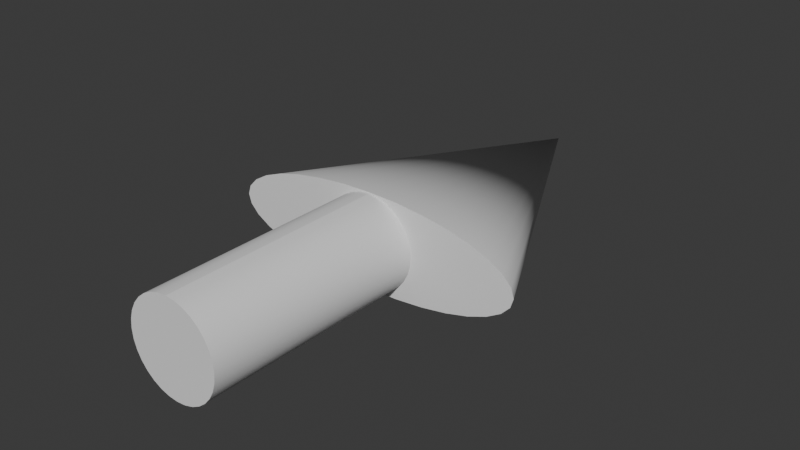 # Source: WaypointArrow.blend  (saved by Blender 4.0.36; exported with 4.5.12 LTS)
import bpy
from mathutils import Matrix  # noqa: F401  (used for matrix-valued properties, if any)

bpy.ops.wm.read_factory_settings(use_empty=True)
scene = bpy.context.scene
scene.name = 'Scene'

# ---- collections
col_collection = bpy.data.collections.new('Collection'); scene.collection.children.link(col_collection)

# ---- world
world_world = bpy.data.worlds.new('World'); scene.world = world_world
world_world.use_nodes = True; world_world.node_tree.nodes.clear()
_N = world_world.node_tree.nodes; _L = world_world.node_tree.links
n0 = _N.new('ShaderNodeOutputWorld'); n0.name = 'World Output'; n0.location = (300, 300)
n1 = _N.new('ShaderNodeBackground'); n1.name = 'Background'; n1.location = (10, 300)
n1.inputs[0].default_value = (0.05088, 0.05088, 0.05088, 1.0)
_L.new(n1.outputs[0], n0.inputs[0])
n0.is_active_output = True
world_world.color = (0.05088, 0.05088, 0.05088)
world_world.use_sun_shadow = False
world_world.sun_shadow_jitter_overblur = 0.0

# ---- meshes
me_cone = bpy.data.meshes.new('Cone')
me_cone.from_pydata([(0.0, 1.0, -1.0), (0.1951, 0.9808, -1.0), (0.3827, 0.9239, -1.0), (0.5556, 0.8315, -1.0), (0.7071, 0.7071, -1.0), (0.8315, 0.5556, -1.0), (0.9239, 0.3827, -1.0), (0.9808, 0.1951, -1.0), (1.0, 0.0, -1.0), (0.9808, -0.1951, -1.0), (0.9239, -0.3827, -1.0), (0.8315, -0.5556, -1.0), (0.7071, -0.7071, -1.0), (0.5556, -0.8315, -1.0), (0.3827, -0.9239, -1.0), (0.1951, -0.9808, -1.0), (0.0, -1.0, -1.0), (-0.1951, -0.9808, -1.0), (-0.3827, -0.9239, -1.0), (-0.5556, -0.8315, -1.0), (-0.7071, -0.7071, -1.0), (-0.8315, -0.5556, -1.0), (-0.9239, -0.3827, -1.0), (-0.9808, -0.1951, -1.0), (-1.0, 0.0, -1.0), (-0.9808, 0.1951, -1.0), (-0.9239, 0.3827, -1.0), (-0.8315, 0.5556, -1.0), (-0.7071, 0.7071, -1.0), (-0.5556, 0.8315, -1.0), (-0.3827, 0.9239, -1.0), (-0.1951, 0.9808, -1.0), (0.0, 0.0, 1.0), (5.153e-07, 0.3066, -2.455), (3.105e-07, 0.3066, -0.988), (0.19, 0.3007, -2.455), (0.19, 0.3007, -0.988), (0.3728, 0.2833, -2.455), (0.3728, 0.2833, -0.988), (0.5412, 0.2549, -2.455), (0.5412, 0.2549, -0.988), (0.6888, 0.2168, -2.455), (0.6888, 0.2168, -0.988), (0.81, 0.1703, -2.455), (0.81, 0.1703, -0.988), (0.9, 0.1173, -2.455), (0.9, 0.1173, -0.988), (0.9554, 0.05982, -2.455), (0.9554, 0.05982, -0.988), (0.9741, 0.0, -2.455), (0.9741, 0.0, -0.988), (0.9554, -0.05982, -2.455), (0.9554, -0.05982, -0.988), (0.9, -0.1173, -2.455), (0.9, -0.1173, -0.988), (0.81, -0.1703, -2.455), (0.81, -0.1703, -0.988), (0.6888, -0.2168, -2.455), (0.6888, -0.2168, -0.988), (0.5412, -0.2549, -2.455), (0.5412, -0.2549, -0.988), (0.3728, -0.2833, -2.455), (0.3728, -0.2833, -0.988), (0.19, -0.3007, -2.455), (0.19, -0.3007, -0.988), (5.153e-07, -0.3066, -2.455), (3.105e-07, -0.3066, -0.988), (-0.19, -0.3007, -2.455), (-0.19, -0.3007, -0.988), (-0.3728, -0.2833, -2.455), (-0.3728, -0.2833, -0.988), (-0.5412, -0.2549, -2.455), (-0.5412, -0.2549, -0.988), (-0.6888, -0.2168, -2.455), (-0.6888, -0.2168, -0.988), (-0.81, -0.1703, -2.455), (-0.81, -0.1703, -0.988), (-0.9, -0.1173, -2.455), (-0.9, -0.1173, -0.988), (-0.9554, -0.05982, -2.455), (-0.9554, -0.05982, -0.988), (-0.9741, 0.0, -2.455), (-0.9741, 0.0, -0.988), (-0.9554, 0.05982, -2.455), (-0.9554, 0.05982, -0.988), (-0.9, 0.1173, -2.455), (-0.9, 0.1173, -0.988), (-0.81, 0.1703, -2.455), (-0.81, 0.1703, -0.988), (-0.6888, 0.2168, -2.455), (-0.6888, 0.2168, -0.988), (-0.5412, 0.2549, -2.455), (-0.5412, 0.2549, -0.988), (-0.3728, 0.2833, -2.455), (-0.3728, 0.2833, -0.988), (-0.19, 0.3007, -2.455), (-0.19, 0.3007, -0.988)], [], [(0, 32, 1), (1, 32, 2), (2, 32, 3), (3, 32, 4), (4, 32, 5), (5, 32, 6), (6, 32, 7), (7, 32, 8), (8, 32, 9), (9, 32, 10), (10, 32, 11), (11, 32, 12), (12, 32, 13), (13, 32, 14), (14, 32, 15), (15, 32, 16), (16, 32, 17), (17, 32, 18), (18, 32, 19), (19, 32, 20), (20, 32, 21), (21, 32, 22), (22, 32, 23), (23, 32, 24), (24, 32, 25), (25, 32, 26), (26, 32, 27), (27, 32, 28), (28, 32, 29), (29, 32, 30), (0, 1, 2, 3, 4, 5, 6, 7, 8, 9, 10, 11, 12, 13, 14, 15, 16, 17, 18, 19, 20, 21, 22, 23, 24, 25, 26, 27, 28, 29, 30, 31), (30, 32, 31), (31, 32, 0), (33, 34, 36, 35), (35, 36, 38, 37), (37, 38, 40, 39), (39, 40, 42, 41), (41, 42, 44, 43), (43, 44, 46, 45), (45, 46, 48, 47), (47, 48, 50, 49), (49, 50, 52, 51), (51, 52, 54, 53), (53, 54, 56, 55), (55, 56, 58, 57), (57, 58, 60, 59), (59, 60, 62, 61), (61, 62, 64, 63), (63, 64, 66, 65), (65, 66, 68, 67), (67, 68, 70, 69), (69, 70, 72, 71), (71, 72, 74, 73), (73, 74, 76, 75), (75, 76, 78, 77), (77, 78, 80, 79), (79, 80, 82, 81), (81, 82, 84, 83), (83, 84, 86, 85), (85, 86, 88, 87), (87, 88, 90, 89), (89, 90, 92, 91), (91, 92, 94, 93), (36, 34, 96, 94, 92, 90, 88, 86, 84, 82, 80, 78, 76, 74, 72, 70, 68, 66, 64, 62, 60, 58, 56, 54, 52, 50, 48, 46, 44, 42, 40, 38), (93, 94, 96, 95), (95, 96, 34, 33), (33, 35, 37, 39, 41, 43, 45, 47, 49, 51, 53, 55, 57, 59, 61, 63, 65, 67, 69, 71, 73, 75, 77, 79, 81, 83, 85, 87, 89, 91, 93, 95)])
me_cone.polygons.foreach_set('use_smooth', [True] * 67)
_k = set([(0, 1), (0, 31), (1, 2), (2, 3), (3, 4), (4, 5), (5, 6), (6, 7), (7, 8), (8, 9), (9, 10), (10, 11), (11, 12), (12, 13), (13, 14), (14, 15), (15, 16), (16, 17), (17, 18), (18, 19), (19, 20), (20, 21), (21, 22), (22, 23), (23, 24), (24, 25), (25, 26), (26, 27), (27, 28), (28, 29), (29, 30), (30, 31), (33, 35), (33, 95), (34, 36), (34, 96), (35, 37), (36, 38), (37, 39), (38, 40), (39, 41), (40, 42), (41, 43), (42, 44), (43, 45), (44, 46), (45, 47), (46, 48), (47, 49), (48, 50), (49, 50), (49, 51), (50, 52), (51, 53), (52, 54), (53, 55), (54, 56), (55, 57), (56, 58), (57, 59), (58, 60), (59, 61), (60, 62), (61, 63), (62, 64), (63, 65), (64, 66), (65, 67), (66, 68), (67, 69), (68, 70), (69, 71), (70, 72), (71, 73), (72, 74), (73, 75), (74, 76), (75, 77), (76, 78), (77, 79), (78, 80), (79, 81), (80, 82), (81, 82), (81, 83), (82, 84), (83, 85), (84, 86), (85, 87), (86, 88), (87, 89), (88, 90), (89, 91), (90, 92), (91, 93), (92, 94), (93, 95), (94, 96)])
me_cone.attributes.new('sharp_edge', 'BOOLEAN', 'EDGE').data.foreach_set('value', [ (min(e.vertices), max(e.vertices)) in _k for e in me_cone.edges])
_uv = me_cone.uv_layers.new(name='UVMap')
_uv.uv.foreach_set('vector', [0.25, 0.49, 0.25, 0.25, 0.2968, 0.4854, 0.2968, 0.4854, 0.25, 0.25, 0.3418, 0.4717, 0.3418, 0.4717, 0.25, 0.25, 0.3833, 0.4496, 0.3833, 0.4496, 0.25, 0.25, 0.4197, 0.4197, 0.4197, 0.4197, 0.25, 0.25, 0.4496, 0.3833, 0.4496, 0.3833, 0.25, 0.25, 0.4717, 0.3418, 0.4717, 0.3418, 0.25, 0.25, 0.4854, 0.2968, 0.4854, 0.2968, 0.25, 0.25, 0.49, 0.25, 0.49, 0.25, 0.25, 0.25, 0.4854, 0.2032, 0.4854, 0.2032, 0.25, 0.25, 0.4717, 0.1582, 0.4717, 0.1582, 0.25, 0.25, 0.4496, 0.1167, 0.4496, 0.1167, 0.25, 0.25, 0.4197, 0.08029, 0.4197, 0.08029, 0.25, 0.25, 0.3833, 0.05045, 0.3833, 0.05045, 0.25, 0.25, 0.3418, 0.02827, 0.3418, 0.02827, 0.25, 0.25, 0.2968, 0.01461, 0.2968, 0.01461, 0.25, 0.25, 0.25, 0.01, 0.25, 0.01, 0.25, 0.25, 0.2032, 0.01461, 0.2032, 0.01461, 0.25, 0.25, 0.1582, 0.02827, 0.1582, 0.02827, 0.25, 0.25, 0.1167, 0.05045, 0.1167, 0.05045, 0.25, 0.25, 0.08029, 0.08029, 0.08029, 0.08029, 0.25, 0.25, 0.05045, 0.1167, 0.05045, 0.1167, 0.25, 0.25, 0.02827, 0.1582, 0.02827, 0.1582, 0.25, 0.25, 0.01461, 0.2032, 0.01461, 0.2032, 0.25, 0.25, 0.01, 0.25, 0.01, 0.25, 0.25, 0.25, 0.01461, 0.2968, 0.01461, 0.2968, 0.25, 0.25, 0.02827, 0.3418, 0.02827, 0.3418, 0.25, 0.25, 0.05045, 0.3833, 0.05045, 0.3833, 0.25, 0.25, 0.08029, 0.4197, 0.08029, 0.4197, 0.25, 0.25, 0.1167, 0.4496, 0.1167, 0.4496, 0.25, 0.25, 0.1582, 0.4717, 0.75, 0.49, 0.7968, 0.4854, 0.8418, 0.4717, 0.8833, 0.4496, 0.9197, 0.4197, 0.9496, 0.3833, 0.9717, 0.3418, 0.9854, 0.2968, 0.99, 0.25, 0.9854, 0.2032, 0.9717, 0.1582, 0.9496, 0.1167, 0.9197, 0.08029, 0.8833, 0.05045, 0.8418, 0.02827, 0.7968, 0.01461, 0.75, 0.01, 0.7032, 0.01461, 0.6582, 0.02827, 0.6167, 0.05045, 0.5803, 0.08029, 0.5504, 0.1167, 0.5283, 0.1582, 0.5146, 0.2032, 0.51, 0.25, 0.5146, 0.2968, 0.5283, 0.3418, 0.5504, 0.3833, 0.5803, 0.4197, 0.6167, 0.4496, 0.6582, 0.4717, 0.7032, 0.4854, 0.1582, 0.4717, 0.25, 0.25, 0.2032, 0.4854, 0.2032, 0.4854, 0.25, 0.25, 0.25, 0.49, 1.0, 0.5, 1.0, 1.0, 0.9688, 1.0, 0.9688, 0.5, 0.9688, 0.5, 0.9688, 1.0, 0.9375, 1.0, 0.9375, 0.5, 0.9375, 0.5, 0.9375, 1.0, 0.9062, 1.0, 0.9062, 0.5, 0.9062, 0.5, 0.9062, 1.0, 0.875, 1.0, 0.875, 0.5, 0.875, 0.5, 0.875, 1.0, 0.8438, 1.0, 0.8438, 0.5, 0.8438, 0.5, 0.8438, 1.0, 0.8125, 1.0, 0.8125, 0.5, 0.8125, 0.5, 0.8125, 1.0, 0.7812, 1.0, 0.7812, 0.5, 0.7812, 0.5, 0.7812, 1.0, 0.75, 1.0, 0.75, 0.5, 0.75, 0.5, 0.75, 1.0, 0.7188, 1.0, 0.7188, 0.5, 0.7188, 0.5, 0.7188, 1.0, 0.6875, 1.0, 0.6875, 0.5, 0.6875, 0.5, 0.6875, 1.0, 0.6562, 1.0, 0.6562, 0.5, 0.6562, 0.5, 0.6562, 1.0, 0.625, 1.0, 0.625, 0.5, 0.625, 0.5, 0.625, 1.0, 0.5938, 1.0, 0.5938, 0.5, 0.5938, 0.5, 0.5938, 1.0, 0.5625, 1.0, 0.5625, 0.5, 0.5625, 0.5, 0.5625, 1.0, 0.5312, 1.0, 0.5312, 0.5, 0.5312, 0.5, 0.5312, 1.0, 0.5, 1.0, 0.5, 0.5, 0.5, 0.5, 0.5, 1.0, 0.4688, 1.0, 0.4688, 0.5, 0.4688, 0.5, 0.4688, 1.0, 0.4375, 1.0, 0.4375, 0.5, 0.4375, 0.5, 0.4375, 1.0, 0.4062, 1.0, 0.4062, 0.5, 0.4062, 0.5, 0.4062, 1.0, 0.375, 1.0, 0.375, 0.5, 0.375, 0.5, 0.375, 1.0, 0.3438, 1.0, 0.3438, 0.5, 0.3438, 0.5, 0.3438, 1.0, 0.3125, 1.0, 0.3125, 0.5, 0.3125, 0.5, 0.3125, 1.0, 0.2812, 1.0, 0.2812, 0.5, 0.2812, 0.5, 0.2812, 1.0, 0.25, 1.0, 0.25, 0.5, 0.25, 0.5, 0.25, 1.0, 0.2188, 1.0, 0.2188, 0.5, 0.2188, 0.5, 0.2188, 1.0, 0.1875, 1.0, 0.1875, 0.5, 0.1875, 0.5, 0.1875, 1.0, 0.1562, 1.0, 0.1562, 0.5, 0.1562, 0.5, 0.1562, 1.0, 0.125, 1.0, 0.125, 0.5, 0.125, 0.5, 0.125, 1.0, 0.09375, 1.0, 0.09375, 0.5, 0.09375, 0.5, 0.09375, 1.0, 0.0625, 1.0, 0.0625, 0.5, 0.2968, 0.4854, 0.25, 0.49, 0.2032, 0.4854, 0.1582, 0.4717, 0.1167, 0.4496, 0.08029, 0.4197, 0.05045, 0.3833, 0.02827, 0.3418, 0.01461, 0.2968, 0.01, 0.25, 0.01461, 0.2032, 0.02827, 0.1582, 0.05045, 0.1167, 0.08029, 0.08029, 0.1167, 0.05045, 0.1582, 0.02827, 0.2032, 0.01461, 0.25, 0.01, 0.2968, 0.01461, 0.3418, 0.02827, 0.3833, 0.05045, 0.4197, 0.08029, 0.4496, 0.1167, 0.4717, 0.1582, 0.4854, 0.2032, 0.49, 0.25, 0.4854, 0.2968, 0.4717, 0.3418, 0.4496, 0.3833, 0.4197, 0.4197, 0.3833, 0.4496, 0.3418, 0.4717, 0.0625, 0.5, 0.0625, 1.0, 0.03125, 1.0, 0.03125, 0.5, 0.03125, 0.5, 0.03125, 1.0, 0.0, 1.0, 0.0, 0.5, 0.75, 0.49, 0.7968, 0.4854, 0.8418, 0.4717, 0.8833, 0.4496, 0.9197, 0.4197, 0.9496, 0.3833, 0.9717, 0.3418, 0.9854, 0.2968, 0.99, 0.25, 0.9854, 0.2032, 0.9717, 0.1582, 0.9496, 0.1167, 0.9197, 0.08029, 0.8833, 0.05045, 0.8418, 0.02827, 0.7968, 0.01461, 0.75, 0.01, 0.7032, 0.01461, 0.6582, 0.02827, 0.6167, 0.05045, 0.5803, 0.08029, 0.5504, 0.1167, 0.5283, 0.1582, 0.5146, 0.2032, 0.51, 0.25, 0.5146, 0.2968, 0.5283, 0.3418, 0.5504, 0.3833, 0.5803, 0.4197, 0.6167, 0.4496, 0.6582, 0.4717, 0.7032, 0.4854])
me_cone.update()
me_cone.normals_split_custom_set([tuple(v) for v in zip(*[iter([0.0, 0.8944, 0.4472, 1.013e-07, 1.192e-08, 1.0, 0.1745, 0.8772, 0.4472, 0.1745, 0.8772, 0.4472, 1.013e-07, 1.192e-08, 1.0, 0.3423, 0.8263, 0.4472, 0.3423, 0.8263, 0.4472, 1.013e-07, 1.192e-08, 1.0, 0.4969, 0.7437, 0.4472, 0.4969, 0.7437, 0.4472, 1.013e-07, 1.192e-08, 1.0, 0.6325, 0.6325, 0.4472, 0.6325, 0.6325, 0.4472, 1.013e-07, 1.192e-08, 1.0, 0.7437, 0.4969, 0.4472, 0.7437, 0.4969, 0.4472, 1.013e-07, 1.192e-08, 1.0, 0.8263, 0.3423, 0.4472, 0.8263, 0.3423, 0.4472, 1.013e-07, 1.192e-08, 1.0, 0.8772, 0.1745, 0.4472, 0.8772, 0.1745, 0.4472, 1.013e-07, 1.192e-08, 1.0, 0.8944, 0.0, 0.4472, 0.8944, 0.0, 0.4472, 1.013e-07, 1.192e-08, 1.0, 0.8772, -0.1745, 0.4472, 0.8772, -0.1745, 0.4472, 1.013e-07, 1.192e-08, 1.0, 0.8263, -0.3423, 0.4472, 0.8263, -0.3423, 0.4472, 1.013e-07, 1.192e-08, 1.0, 0.7437, -0.4969, 0.4472, 0.7437, -0.4969, 0.4472, 1.013e-07, 1.192e-08, 1.0, 0.6325, -0.6325, 0.4472, 0.6325, -0.6325, 0.4472, 1.013e-07, 1.192e-08, 1.0, 0.4969, -0.7437, 0.4472, 0.4969, -0.7437, 0.4472, 1.013e-07, 1.192e-08, 1.0, 0.3423, -0.8263, 0.4472, 0.3423, -0.8263, 0.4472, 1.013e-07, 1.192e-08, 1.0, 0.1745, -0.8772, 0.4472, 0.1745, -0.8772, 0.4472, 1.013e-07, 1.192e-08, 1.0, 0.0, -0.8944, 0.4472, 0.0, -0.8944, 0.4472, 1.013e-07, 1.192e-08, 1.0, -0.1745, -0.8772, 0.4472, -0.1745, -0.8772, 0.4472, 1.013e-07, 1.192e-08, 1.0, -0.3423, -0.8263, 0.4472, -0.3423, -0.8263, 0.4472, 1.013e-07, 1.192e-08, 1.0, -0.4969, -0.7437, 0.4472, -0.4969, -0.7437, 0.4472, 1.013e-07, 1.192e-08, 1.0, -0.6325, -0.6325, 0.4472, -0.6325, -0.6325, 0.4472, 1.013e-07, 1.192e-08, 1.0, -0.7437, -0.4969, 0.4472, -0.7437, -0.4969, 0.4472, 1.013e-07, 1.192e-08, 1.0, -0.8263, -0.3423, 0.4472, -0.8263, -0.3423, 0.4472, 1.013e-07, 1.192e-08, 1.0, -0.8772, -0.1745, 0.4472, -0.8772, -0.1745, 0.4472, 1.013e-07, 1.192e-08, 1.0, -0.8944, 0.0, 0.4472, -0.8944, 0.0, 0.4472, 1.013e-07, 1.192e-08, 1.0, -0.8772, 0.1745, 0.4472, -0.8772, 0.1745, 0.4472, 1.013e-07, 1.192e-08, 1.0, -0.8263, 0.3423, 0.4472, -0.8263, 0.3423, 0.4472, 1.013e-07, 1.192e-08, 1.0, -0.7437, 0.4969, 0.4472, -0.7437, 0.4969, 0.4472, 1.013e-07, 1.192e-08, 1.0, -0.6325, 0.6325, 0.4472, -0.6325, 0.6325, 0.4472, 1.013e-07, 1.192e-08, 1.0, -0.4969, 0.7437, 0.4472, -0.4969, 0.7437, 0.4472, 1.013e-07, 1.192e-08, 1.0, -0.3423, 0.8263, 0.4472, -1.91e-08, 0.0, -1.0, -1.91e-08, 0.0, -1.0, -1.91e-08, 0.0, -1.0, -1.91e-08, 0.0, -1.0, -1.91e-08, 0.0, -1.0, -1.91e-08, 0.0, -1.0, -1.91e-08, 0.0, -1.0, -1.91e-08, 0.0, -1.0, -1.91e-08, 0.0, -1.0, -1.91e-08, 0.0, -1.0, -1.91e-08, 0.0, -1.0, -1.91e-08, 0.0, -1.0, -1.91e-08, 0.0, -1.0, -1.91e-08, 0.0, -1.0, -1.91e-08, 0.0, -1.0, -1.91e-08, 0.0, -1.0, -1.91e-08, 0.0, -1.0, -1.91e-08, 0.0, -1.0, -1.91e-08, 0.0, -1.0, -1.91e-08, 0.0, -1.0, -1.91e-08, 0.0, -1.0, -1.91e-08, 0.0, -1.0, -1.91e-08, 0.0, -1.0, -1.91e-08, 0.0, -1.0, -1.91e-08, 0.0, -1.0, -1.91e-08, 0.0, -1.0, -1.91e-08, 0.0, -1.0, -1.91e-08, 0.0, -1.0, -1.91e-08, 0.0, -1.0, -1.91e-08, 0.0, -1.0, -1.91e-08, 0.0, -1.0, -1.91e-08, 0.0, -1.0, -0.3423, 0.8263, 0.4472, 1.013e-07, 1.192e-08, 1.0, -0.1745, 0.8772, 0.4472, -0.1745, 0.8772, 0.4472, 1.013e-07, 1.192e-08, 1.0, 0.0, 0.8944, 0.4472, 2.373e-09, 1.0, 2.061e-09, -2.373e-09, 1.0, 2.061e-09, 0.06305, 0.998, 8.934e-09, 0.06305, 0.998, 8.934e-09, 0.06305, 0.998, 8.934e-09, 0.06305, 0.998, 8.934e-09, 0.1306, 0.9914, 2.04e-08, 0.1306, 0.9914, 2.04e-08, 0.1306, 0.9914, 2.04e-08, 0.1306, 0.9914, 2.04e-08, 0.2082, 0.9781, 3.024e-08, 0.2082, 0.9781, 3.024e-08, 0.2082, 0.9781, 3.024e-08, 0.2082, 0.9781, 3.024e-08, 0.3046, 0.9525, 4.809e-08, 0.3046, 0.9525, 4.809e-08, 0.3046, 0.9525, 4.809e-08, 0.3046, 0.9525, 4.809e-08, 0.4343, 0.9008, 7.3e-08, 0.4343, 0.9008, 7.3e-08, 0.4343, 0.9008, 7.3e-08, 0.4343, 0.9008, 7.3e-08, 0.6194, 0.785, 1.017e-07, 0.6194, 0.785, 1.017e-07, 0.6194, 0.785, 1.017e-07, 0.6194, 0.785, 1.017e-07, 0.8602, 0.5099, 1.397e-07, 0.8602, 0.5099, 1.397e-07, 0.8602, 0.5099, 1.397e-07, 0.8602, 0.5099, 1.397e-07, 0.9544, 0.2986, 1.551e-07, 0.9544, 0.2986, 1.551e-07, 0.9544, -0.2986, 1.551e-07, 0.9544, -0.2986, 1.551e-07, 0.8602, -0.5099, 1.391e-07, 0.8602, -0.5099, 1.391e-07, 0.8602, -0.5099, 1.391e-07, 0.8602, -0.5099, 1.391e-07, 0.6194, -0.785, 1.001e-07, 0.6194, -0.785, 1.001e-07, 0.6194, -0.785, 1.001e-07, 0.6194, -0.785, 1.001e-07, 0.4343, -0.9008, 6.974e-08, 0.4343, -0.9008, 6.974e-08, 0.4343, -0.9008, 6.974e-08, 0.4343, -0.9008, 6.974e-08, 0.3046, -0.9525, 4.751e-08, 0.3046, -0.9525, 4.751e-08, 0.3046, -0.9525, 4.751e-08, 0.3046, -0.9525, 4.751e-08, 0.2082, -0.9781, 3.318e-08, 0.2082, -0.9781, 3.318e-08, 0.2082, -0.9781, 3.318e-08, 0.2082, -0.9781, 3.318e-08, 0.1306, -0.9914, 1.968e-08, 0.1306, -0.9914, 1.968e-08, 0.1306, -0.9914, 1.968e-08, 0.1306, -0.9914, 1.968e-08, 0.06305, -0.998, 4.822e-09, 0.06305, -0.998, 4.822e-09, 0.06305, -0.998, 4.822e-09, 0.06305, -0.998, 4.822e-09, -2.373e-09, -1.0, -2.061e-09, 2.373e-09, -1.0, -2.061e-09, 2.373e-09, -1.0, -2.061e-09, -2.373e-09, -1.0, -2.061e-09, -0.06305, -0.998, -1.078e-08, -0.06305, -0.998, -1.078e-08, -0.06305, -0.998, -1.078e-08, -0.06305, -0.998, -1.078e-08, -0.1306, -0.9914, -2.224e-08, -0.1306, -0.9914, -2.224e-08, -0.1306, -0.9914, -2.224e-08, -0.1306, -0.9914, -2.224e-08, -0.2082, -0.9781, -3.024e-08, -0.2082, -0.9781, -3.024e-08, -0.2082, -0.9781, -3.024e-08, -0.2082, -0.9781, -3.024e-08, -0.3046, -0.9525, -4.809e-08, -0.3046, -0.9525, -4.809e-08, -0.3046, -0.9525, -4.809e-08, -0.3046, -0.9525, -4.809e-08, -0.4343, -0.9008, -7.3e-08, -0.4343, -0.9008, -7.3e-08, -0.4343, -0.9008, -7.3e-08, -0.4343, -0.9008, -7.3e-08, -0.6194, -0.785, -1.017e-07, -0.6194, -0.785, -1.017e-07, -0.6194, -0.785, -1.017e-07, -0.6194, -0.785, -1.017e-07, -0.8602, -0.5099, -1.397e-07, -0.8602, -0.5099, -1.397e-07, -0.8602, -0.5099, -1.397e-07, -0.8602, -0.5099, -1.397e-07, -0.9544, -0.2986, -1.551e-07, -0.9544, -0.2986, -1.551e-07, -0.9544, 0.2986, -1.551e-07, -0.9544, 0.2986, -1.551e-07, -0.8602, 0.5099, -1.391e-07, -0.8602, 0.5099, -1.391e-07, -0.8602, 0.5099, -1.391e-07, -0.8602, 0.5099, -1.391e-07, -0.6194, 0.785, -1.001e-07, -0.6194, 0.785, -1.001e-07, -0.6194, 0.785, -1.001e-07, -0.6194, 0.785, -1.001e-07, -0.4343, 0.9008, -6.974e-08, -0.4343, 0.9008, -6.974e-08, -0.4343, 0.9008, -6.974e-08, -0.4343, 0.9008, -6.974e-08, -0.3046, 0.9525, -4.751e-08, -0.3046, 0.9525, -4.751e-08, -0.3046, 0.9525, -4.751e-08, -0.3046, 0.9525, -4.751e-08, -0.2082, 0.9781, -3.12e-08, -0.2082, 0.9781, -3.12e-08, -0.2082, 0.9781, -3.12e-08, -0.2082, 0.9781, -3.12e-08, -0.1306, 0.9914, -1.77e-08, -0.1306, 0.9914, -1.77e-08, -1.199e-08, 0.0, 1.0, -1.199e-08, 0.0, 1.0, -1.199e-08, 0.0, 1.0, -1.199e-08, 0.0, 1.0, -1.199e-08, 0.0, 1.0, -1.199e-08, 0.0, 1.0, -1.199e-08, 0.0, 1.0, -1.199e-08, 0.0, 1.0, -1.199e-08, 0.0, 1.0, -1.199e-08, 0.0, 1.0, -1.199e-08, 0.0, 1.0, -1.199e-08, 0.0, 1.0, -1.199e-08, 0.0, 1.0, -1.199e-08, 0.0, 1.0, -1.199e-08, 0.0, 1.0, -1.199e-08, 0.0, 1.0, -1.199e-08, 0.0, 1.0, -1.199e-08, 0.0, 1.0, -1.199e-08, 0.0, 1.0, -1.199e-08, 0.0, 1.0, -1.199e-08, 0.0, 1.0, -1.199e-08, 0.0, 1.0, -1.199e-08, 0.0, 1.0, -1.199e-08, 0.0, 1.0, -1.199e-08, 0.0, 1.0, -1.199e-08, 0.0, 1.0, -1.199e-08, 0.0, 1.0, -1.199e-08, 0.0, 1.0, -1.199e-08, 0.0, 1.0, -1.199e-08, 0.0, 1.0, -1.199e-08, 0.0, 1.0, -1.199e-08, 0.0, 1.0, -0.1306, 0.9914, -1.77e-08, -0.1306, 0.9914, -1.77e-08, -0.06305, 0.998, -4.822e-09, -0.06305, 0.998, -4.822e-09, -0.06305, 0.998, -4.822e-09, -0.06305, 0.998, -4.822e-09, -2.373e-09, 1.0, 2.061e-09, 2.373e-09, 1.0, 2.061e-09, 1.838e-07, 0.0, -1.0, 1.838e-07, 0.0, -1.0, 1.838e-07, 0.0, -1.0, 1.838e-07, 0.0, -1.0, 1.838e-07, 0.0, -1.0, 1.838e-07, 0.0, -1.0, 1.838e-07, 0.0, -1.0, 1.838e-07, 0.0, -1.0, 1.838e-07, 0.0, -1.0, 1.838e-07, 0.0, -1.0, 1.838e-07, 0.0, -1.0, 1.838e-07, 0.0, -1.0, 1.838e-07, 0.0, -1.0, 1.838e-07, 0.0, -1.0, 1.838e-07, 0.0, -1.0, 1.838e-07, 0.0, -1.0, 1.838e-07, 0.0, -1.0, 1.838e-07, 0.0, -1.0, 1.838e-07, 0.0, -1.0, 1.838e-07, 0.0, -1.0, 1.838e-07, 0.0, -1.0, 1.838e-07, 0.0, -1.0, 1.838e-07, 0.0, -1.0, 1.838e-07, 0.0, -1.0, 1.838e-07, 0.0, -1.0, 1.838e-07, 0.0, -1.0, 1.838e-07, 0.0, -1.0, 1.838e-07, 0.0, -1.0, 1.838e-07, 0.0, -1.0, 1.838e-07, 0.0, -1.0, 1.838e-07, 0.0, -1.0, 1.838e-07, 0.0, -1.0])] * 3)])

# ---- objects
ob_cone = bpy.data.objects.new('Cone', me_cone)

# ---- transforms, parenting, visibility, modifiers, constraints
ob_cone.location = (0.0, 1.612, 0.0)
ob_cone.rotation_euler = (-1.571, 1.571, 0.0)
ob_cone.scale = (0.5133, 1.631, 1.631)
ob_cone.color = (0.8, 0.8, 0.8, 1.0)

# ---- collection membership
col_collection.objects.link(ob_cone)

# ---- scene / render settings (as saved in the file)
scene.frame_start = 1; scene.frame_end = 250; scene.frame_set(1)
scene.render.engine = 'BLENDER_EEVEE_NEXT'
scene.cycles.sampling_pattern = 'TABULATED_SOBOL'
bpy.context.view_layer.update()

# ---- added for rendering (the .blend has no active camera and no usable light): camera, sun
cam_auto = bpy.data.cameras.new('AutoCamera')
cam_auto.lens = 50.0
cam_auto.sensor_width = 36.0
cam_auto.clip_end = 1000.0
ob_auto_camera = bpy.data.objects.new('AutoCamera', cam_auto)
scene.collection.objects.link(ob_auto_camera)
ob_auto_camera.location = (6.09739, -6.89101, 4.87791)
ob_auto_camera.rotation_euler = (1.09748, -7.21219e-08, 0.694738)
scene.camera = ob_auto_camera
light_auto_sun = bpy.data.lights.new('AutoSun', 'SUN')
light_auto_sun.energy = 3.0
light_auto_sun.angle = 0.0523599
ob_auto_sun = bpy.data.objects.new('AutoSun', light_auto_sun)
scene.collection.objects.link(ob_auto_sun)
ob_auto_sun.rotation_euler = (0.872665, 0.174533, 0.523599)
bpy.context.view_layer.update()
